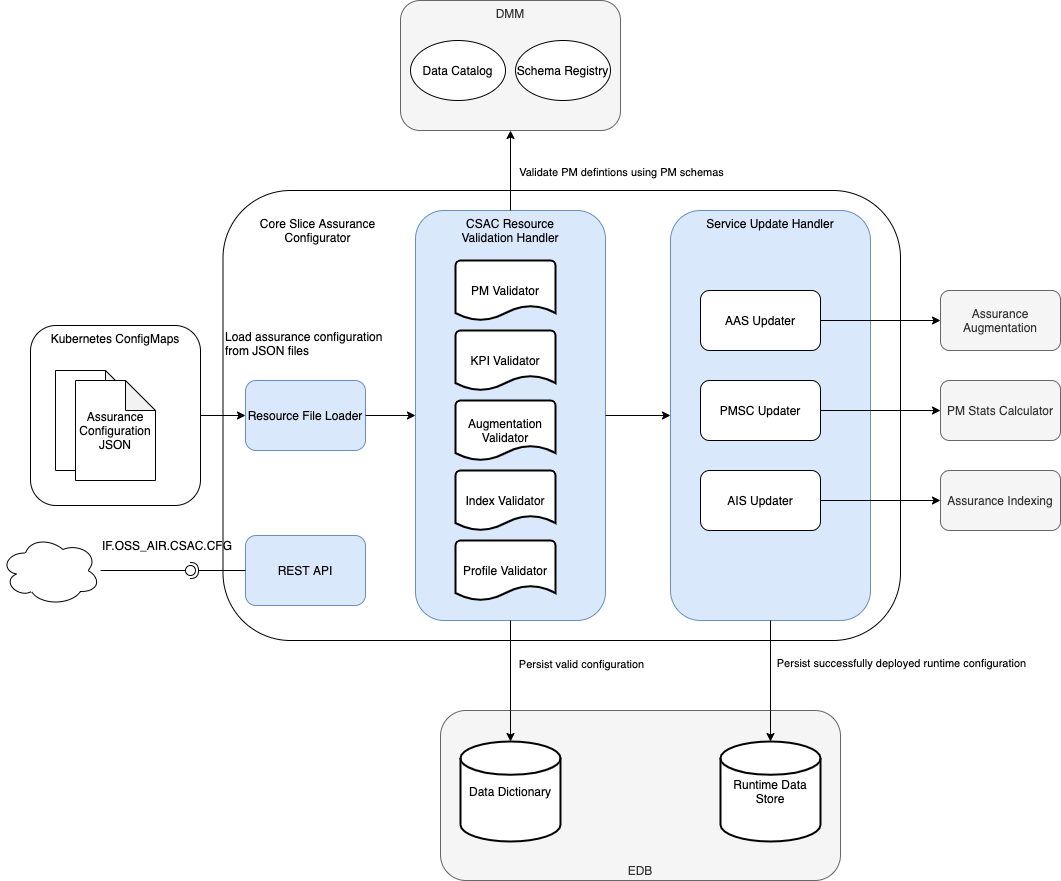

The diagram above was exported from draw.io. Its source (the exported page's mxGraphModel, read from the mxfile embedded in the PNG):
<mxGraphModel dx="1956" dy="997" grid="1" gridSize="10" guides="1" tooltips="1" connect="1" arrows="1" fold="1" page="1" pageScale="1" pageWidth="850" pageHeight="1100" math="0" shadow="0">
  <root>
    <mxCell id="0" />
    <mxCell id="1" parent="0" />
    <mxCell id="A934ugCYtQJk9ctlzbaN-12" value="" style="rounded=1;whiteSpace=wrap;html=1;fillColor=none;align=left;verticalAlign=top;" vertex="1" parent="1">
      <mxGeometry x="212.5" y="360" width="677.5" height="450" as="geometry" />
    </mxCell>
    <mxCell id="NmoNMJWjxulHLVaC8ttc-79" value="EDB" style="rounded=1;whiteSpace=wrap;html=1;align=center;verticalAlign=bottom;fillColor=#f5f5f5;strokeColor=#666666;fontColor=#333333;" parent="1" vertex="1">
      <mxGeometry x="430" y="880" width="400" height="170" as="geometry" />
    </mxCell>
    <mxCell id="NmoNMJWjxulHLVaC8ttc-49" value="Kubernetes ConfigMaps" style="rounded=1;whiteSpace=wrap;html=1;align=center;verticalAlign=top;" parent="1" vertex="1">
      <mxGeometry x="20" y="495" width="170" height="180" as="geometry" />
    </mxCell>
    <mxCell id="NmoNMJWjxulHLVaC8ttc-47" value="" style="shape=note;whiteSpace=wrap;html=1;backgroundOutline=1;darkOpacity=0.05;align=center;" parent="1" vertex="1">
      <mxGeometry x="45" y="540" width="80" height="100" as="geometry" />
    </mxCell>
    <mxCell id="NmoNMJWjxulHLVaC8ttc-48" value="Assurance Configuration JSON" style="shape=note;whiteSpace=wrap;html=1;backgroundOutline=1;darkOpacity=0.05;align=center;" parent="1" vertex="1">
      <mxGeometry x="65" y="550" width="80" height="100" as="geometry" />
    </mxCell>
    <mxCell id="NmoNMJWjxulHLVaC8ttc-52" value="Resource File Loader" style="rounded=1;whiteSpace=wrap;html=1;align=center;fillColor=#dae8fc;strokeColor=#6c8ebf;" parent="1" vertex="1">
      <mxGeometry x="235" y="550" width="120" height="70" as="geometry" />
    </mxCell>
    <mxCell id="NmoNMJWjxulHLVaC8ttc-54" value="CSAC Resource&lt;br&gt;Validation Handler" style="rounded=1;whiteSpace=wrap;html=1;align=center;verticalAlign=top;fillColor=#dae8fc;strokeColor=#6c8ebf;" parent="1" vertex="1">
      <mxGeometry x="405" y="380" width="190" height="410" as="geometry" />
    </mxCell>
    <mxCell id="NmoNMJWjxulHLVaC8ttc-55" value="PM Validator" style="strokeWidth=2;html=1;shape=mxgraph.flowchart.document2;whiteSpace=wrap;size=0.25;align=center;" parent="1" vertex="1">
      <mxGeometry x="445" y="430" width="100" height="60" as="geometry" />
    </mxCell>
    <mxCell id="NmoNMJWjxulHLVaC8ttc-56" value="KPI Validator" style="strokeWidth=2;html=1;shape=mxgraph.flowchart.document2;whiteSpace=wrap;size=0.25;align=center;" parent="1" vertex="1">
      <mxGeometry x="445" y="500" width="100" height="60" as="geometry" />
    </mxCell>
    <mxCell id="NmoNMJWjxulHLVaC8ttc-57" value="" style="endArrow=classic;html=1;" parent="1" source="NmoNMJWjxulHLVaC8ttc-49" target="NmoNMJWjxulHLVaC8ttc-52" edge="1">
      <mxGeometry width="50" height="50" relative="1" as="geometry">
        <mxPoint x="440" y="605" as="sourcePoint" />
        <mxPoint x="490" y="555" as="targetPoint" />
      </mxGeometry>
    </mxCell>
    <mxCell id="NmoNMJWjxulHLVaC8ttc-58" value="" style="endArrow=classic;html=1;" parent="1" source="NmoNMJWjxulHLVaC8ttc-52" target="NmoNMJWjxulHLVaC8ttc-54" edge="1">
      <mxGeometry width="50" height="50" relative="1" as="geometry">
        <mxPoint x="440" y="540" as="sourcePoint" />
        <mxPoint x="490" y="490" as="targetPoint" />
      </mxGeometry>
    </mxCell>
    <mxCell id="NmoNMJWjxulHLVaC8ttc-59" value="Data Dictionary" style="strokeWidth=2;html=1;shape=mxgraph.flowchart.database;whiteSpace=wrap;align=center;" parent="1" vertex="1">
      <mxGeometry x="450" y="911" width="100" height="100" as="geometry" />
    </mxCell>
    <mxCell id="NmoNMJWjxulHLVaC8ttc-60" value="" style="endArrow=classic;html=1;exitX=0.5;exitY=1;exitDx=0;exitDy=0;" parent="1" source="NmoNMJWjxulHLVaC8ttc-54" target="NmoNMJWjxulHLVaC8ttc-59" edge="1">
      <mxGeometry width="50" height="50" relative="1" as="geometry">
        <mxPoint x="500" y="840" as="sourcePoint" />
        <mxPoint x="490" y="680" as="targetPoint" />
      </mxGeometry>
    </mxCell>
    <mxCell id="NmoNMJWjxulHLVaC8ttc-64" value="Persist valid configuration" style="edgeLabel;html=1;align=center;verticalAlign=middle;resizable=0;points=[];" parent="NmoNMJWjxulHLVaC8ttc-60" vertex="1" connectable="0">
      <mxGeometry x="-0.075" relative="1" as="geometry">
        <mxPoint x="70" y="-13" as="offset" />
      </mxGeometry>
    </mxCell>
    <mxCell id="NmoNMJWjxulHLVaC8ttc-61" value="DMM" style="rounded=1;whiteSpace=wrap;html=1;align=center;verticalAlign=top;fillColor=#f5f5f5;strokeColor=#666666;fontColor=#333333;" parent="1" vertex="1">
      <mxGeometry x="390" y="170" width="220" height="130" as="geometry" />
    </mxCell>
    <mxCell id="NmoNMJWjxulHLVaC8ttc-63" value="" style="endArrow=classic;html=1;" parent="1" source="NmoNMJWjxulHLVaC8ttc-54" target="NmoNMJWjxulHLVaC8ttc-61" edge="1">
      <mxGeometry width="50" height="50" relative="1" as="geometry">
        <mxPoint x="730" y="470" as="sourcePoint" />
        <mxPoint x="540" y="530" as="targetPoint" />
      </mxGeometry>
    </mxCell>
    <mxCell id="NmoNMJWjxulHLVaC8ttc-65" value="Validate PM defintions using PM schemas" style="edgeLabel;html=1;align=center;verticalAlign=middle;resizable=0;points=[];" parent="NmoNMJWjxulHLVaC8ttc-63" vertex="1" connectable="0">
      <mxGeometry x="-0.0222" y="-1" relative="1" as="geometry">
        <mxPoint x="109" as="offset" />
      </mxGeometry>
    </mxCell>
    <mxCell id="NmoNMJWjxulHLVaC8ttc-66" value="Data Catalog" style="ellipse;whiteSpace=wrap;html=1;align=center;" parent="1" vertex="1">
      <mxGeometry x="400" y="210" width="95" height="60" as="geometry" />
    </mxCell>
    <mxCell id="NmoNMJWjxulHLVaC8ttc-68" value="Schema Registry" style="ellipse;whiteSpace=wrap;html=1;align=center;" parent="1" vertex="1">
      <mxGeometry x="505" y="210" width="95" height="60" as="geometry" />
    </mxCell>
    <mxCell id="NmoNMJWjxulHLVaC8ttc-70" value="Service Update Handler" style="rounded=1;whiteSpace=wrap;html=1;align=center;verticalAlign=top;fillColor=#dae8fc;strokeColor=#6c8ebf;" parent="1" vertex="1">
      <mxGeometry x="660" y="380" width="200" height="410" as="geometry" />
    </mxCell>
    <mxCell id="NmoNMJWjxulHLVaC8ttc-71" value="PMSC Updater" style="rounded=1;whiteSpace=wrap;html=1;align=center;" parent="1" vertex="1">
      <mxGeometry x="690" y="550" width="120" height="60" as="geometry" />
    </mxCell>
    <mxCell id="NmoNMJWjxulHLVaC8ttc-72" value="" style="endArrow=classic;html=1;" parent="1" source="NmoNMJWjxulHLVaC8ttc-54" target="NmoNMJWjxulHLVaC8ttc-70" edge="1">
      <mxGeometry width="50" height="50" relative="1" as="geometry">
        <mxPoint x="700" y="500" as="sourcePoint" />
        <mxPoint x="750" y="450" as="targetPoint" />
      </mxGeometry>
    </mxCell>
    <mxCell id="NmoNMJWjxulHLVaC8ttc-73" value="Runtime Data Store" style="strokeWidth=2;html=1;shape=mxgraph.flowchart.database;whiteSpace=wrap;align=center;" parent="1" vertex="1">
      <mxGeometry x="710" y="911" width="100" height="100" as="geometry" />
    </mxCell>
    <mxCell id="NmoNMJWjxulHLVaC8ttc-74" value="" style="endArrow=classic;html=1;exitX=0.5;exitY=1;exitDx=0;exitDy=0;" parent="1" source="NmoNMJWjxulHLVaC8ttc-70" target="NmoNMJWjxulHLVaC8ttc-73" edge="1">
      <mxGeometry width="50" height="50" relative="1" as="geometry">
        <mxPoint x="760" y="840" as="sourcePoint" />
        <mxPoint x="750" y="650" as="targetPoint" />
      </mxGeometry>
    </mxCell>
    <mxCell id="NmoNMJWjxulHLVaC8ttc-75" value="Persist successfully deployed runtime configuration" style="edgeLabel;html=1;align=center;verticalAlign=middle;resizable=0;points=[];" parent="NmoNMJWjxulHLVaC8ttc-74" vertex="1" connectable="0">
      <mxGeometry x="-0.125" relative="1" as="geometry">
        <mxPoint x="130" y="-11" as="offset" />
      </mxGeometry>
    </mxCell>
    <mxCell id="NmoNMJWjxulHLVaC8ttc-76" value="Load assurance configuration from JSON files" style="text;html=1;strokeColor=none;fillColor=none;align=left;verticalAlign=bottom;whiteSpace=wrap;rounded=0;" parent="1" vertex="1">
      <mxGeometry x="212.5" y="510" width="165" height="20" as="geometry" />
    </mxCell>
    <mxCell id="NmoNMJWjxulHLVaC8ttc-80" value="PM Stats Calculator" style="rounded=1;whiteSpace=wrap;html=1;align=center;fillColor=#f5f5f5;strokeColor=#666666;fontColor=#333333;" parent="1" vertex="1">
      <mxGeometry x="930" y="550" width="120" height="60" as="geometry" />
    </mxCell>
    <mxCell id="NmoNMJWjxulHLVaC8ttc-81" value="" style="endArrow=classic;html=1;" parent="1" source="NmoNMJWjxulHLVaC8ttc-71" target="NmoNMJWjxulHLVaC8ttc-80" edge="1">
      <mxGeometry width="50" height="50" relative="1" as="geometry">
        <mxPoint x="520" y="610" as="sourcePoint" />
        <mxPoint x="570" y="560" as="targetPoint" />
      </mxGeometry>
    </mxCell>
    <mxCell id="NmoNMJWjxulHLVaC8ttc-84" value="REST API" style="rounded=1;whiteSpace=wrap;html=1;align=center;fillColor=#dae8fc;strokeColor=#6c8ebf;" parent="1" vertex="1">
      <mxGeometry x="235" y="705" width="120" height="70" as="geometry" />
    </mxCell>
    <mxCell id="NmoNMJWjxulHLVaC8ttc-86" value="" style="rounded=0;orthogonalLoop=1;jettySize=auto;html=1;endArrow=none;endFill=0;" parent="1" source="NmoNMJWjxulHLVaC8ttc-89" target="NmoNMJWjxulHLVaC8ttc-88" edge="1">
      <mxGeometry relative="1" as="geometry">
        <mxPoint x="110" y="740" as="sourcePoint" />
      </mxGeometry>
    </mxCell>
    <mxCell id="NmoNMJWjxulHLVaC8ttc-87" value="" style="rounded=0;orthogonalLoop=1;jettySize=auto;html=1;endArrow=halfCircle;endFill=0;endSize=6;strokeWidth=1;" parent="1" source="NmoNMJWjxulHLVaC8ttc-84" edge="1">
      <mxGeometry relative="1" as="geometry">
        <mxPoint x="361" y="557" as="sourcePoint" />
        <mxPoint x="180" y="740" as="targetPoint" />
      </mxGeometry>
    </mxCell>
    <mxCell id="NmoNMJWjxulHLVaC8ttc-88" value="" style="ellipse;whiteSpace=wrap;html=1;fontFamily=Helvetica;fontSize=12;fontColor=#000000;align=center;strokeColor=#000000;fillColor=#ffffff;points=[];aspect=fixed;resizable=0;" parent="1" vertex="1">
      <mxGeometry x="175" y="735" width="10" height="10" as="geometry" />
    </mxCell>
    <mxCell id="NmoNMJWjxulHLVaC8ttc-89" value="" style="ellipse;shape=cloud;whiteSpace=wrap;html=1;align=center;" parent="1" vertex="1">
      <mxGeometry x="-10" y="705" width="100" height="70" as="geometry" />
    </mxCell>
    <mxCell id="NmoNMJWjxulHLVaC8ttc-90" value="IF.OSS_AIR.CSAC.CFG" style="text;html=1;strokeColor=none;fillColor=none;align=left;verticalAlign=bottom;whiteSpace=wrap;rounded=0;" parent="1" vertex="1">
      <mxGeometry x="90" y="705" width="165" height="20" as="geometry" />
    </mxCell>
    <mxCell id="A934ugCYtQJk9ctlzbaN-1" value="Augmentation Validator" style="strokeWidth=2;html=1;shape=mxgraph.flowchart.document2;whiteSpace=wrap;size=0.25;align=center;" vertex="1" parent="1">
      <mxGeometry x="445" y="570" width="100" height="60" as="geometry" />
    </mxCell>
    <mxCell id="A934ugCYtQJk9ctlzbaN-2" value="Index Validator" style="strokeWidth=2;html=1;shape=mxgraph.flowchart.document2;whiteSpace=wrap;size=0.25;align=center;" vertex="1" parent="1">
      <mxGeometry x="445" y="640" width="100" height="60" as="geometry" />
    </mxCell>
    <mxCell id="A934ugCYtQJk9ctlzbaN-3" value="Profile Validator" style="strokeWidth=2;html=1;shape=mxgraph.flowchart.document2;whiteSpace=wrap;size=0.25;align=center;" vertex="1" parent="1">
      <mxGeometry x="445" y="710" width="100" height="60" as="geometry" />
    </mxCell>
    <mxCell id="A934ugCYtQJk9ctlzbaN-6" value="AAS Updater" style="rounded=1;whiteSpace=wrap;html=1;align=center;" vertex="1" parent="1">
      <mxGeometry x="690" y="460" width="120" height="60" as="geometry" />
    </mxCell>
    <mxCell id="A934ugCYtQJk9ctlzbaN-7" value="Assurance Augmentation" style="rounded=1;whiteSpace=wrap;html=1;align=center;fillColor=#f5f5f5;strokeColor=#666666;fontColor=#333333;" vertex="1" parent="1">
      <mxGeometry x="930" y="460" width="120" height="60" as="geometry" />
    </mxCell>
    <mxCell id="A934ugCYtQJk9ctlzbaN-8" value="" style="endArrow=classic;html=1;" edge="1" parent="1" source="A934ugCYtQJk9ctlzbaN-6" target="A934ugCYtQJk9ctlzbaN-7">
      <mxGeometry width="50" height="50" relative="1" as="geometry">
        <mxPoint x="520" y="520" as="sourcePoint" />
        <mxPoint x="570" y="470" as="targetPoint" />
      </mxGeometry>
    </mxCell>
    <mxCell id="A934ugCYtQJk9ctlzbaN-9" value="AIS Updater" style="rounded=1;whiteSpace=wrap;html=1;align=center;" vertex="1" parent="1">
      <mxGeometry x="690" y="640" width="120" height="60" as="geometry" />
    </mxCell>
    <mxCell id="A934ugCYtQJk9ctlzbaN-10" value="Assurance Indexing" style="rounded=1;whiteSpace=wrap;html=1;align=center;fillColor=#f5f5f5;strokeColor=#666666;fontColor=#333333;" vertex="1" parent="1">
      <mxGeometry x="930" y="640" width="120" height="60" as="geometry" />
    </mxCell>
    <mxCell id="A934ugCYtQJk9ctlzbaN-11" value="" style="endArrow=classic;html=1;" edge="1" parent="1" source="A934ugCYtQJk9ctlzbaN-9" target="A934ugCYtQJk9ctlzbaN-10">
      <mxGeometry width="50" height="50" relative="1" as="geometry">
        <mxPoint x="520" y="700" as="sourcePoint" />
        <mxPoint x="570" y="650" as="targetPoint" />
      </mxGeometry>
    </mxCell>
    <mxCell id="A934ugCYtQJk9ctlzbaN-13" value="Core Slice Assurance Configurator" style="text;html=1;strokeColor=none;fillColor=none;align=center;verticalAlign=middle;whiteSpace=wrap;rounded=0;" vertex="1" parent="1">
      <mxGeometry x="225" y="390" width="165" height="20" as="geometry" />
    </mxCell>
  </root>
</mxGraphModel>